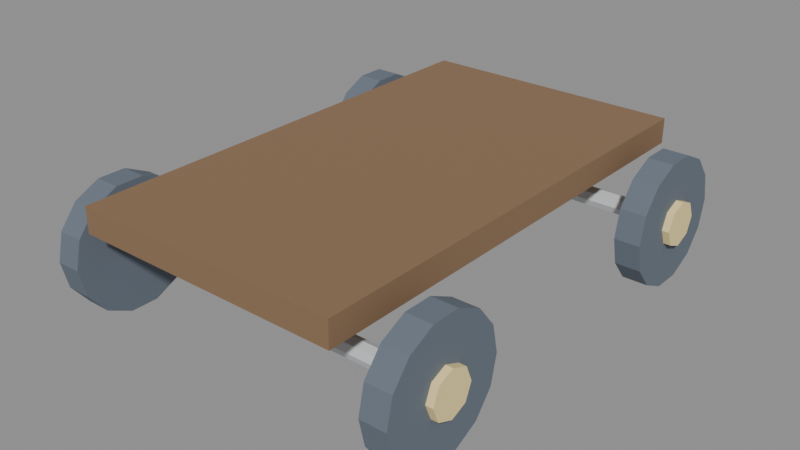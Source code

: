 # Source: cart_wheels.blend  (saved by Blender 5.2.45; exported with 4.5.12 LTS)
import bpy
from mathutils import Matrix  # noqa: F401  (used for matrix-valued properties, if any)

bpy.ops.wm.read_factory_settings(use_empty=True)
scene = bpy.context.scene
scene.name = 'Scene'

# ---- collections
col_cart_wheels = bpy.data.collections.new('cart_wheels'); scene.collection.children.link(col_cart_wheels)

# ---- materials (node trees are filled in below, after node groups)
mat_frame = bpy.data.materials.new('frame')
mat_frame.diffuse_color = (0.25, 0.15, 0.08, 1.0)
mat_steel = bpy.data.materials.new('steel')
mat_steel.diffuse_color = (0.62, 0.64, 0.66, 1.0)
mat_ink = bpy.data.materials.new('ink')
mat_ink.diffuse_color = (0.13, 0.16, 0.2, 1.0)
mat_gold = bpy.data.materials.new('gold')
mat_gold.diffuse_color = (0.91, 0.73, 0.34, 1.0)

# ---- material node trees
mat_frame.use_nodes = True; mat_frame.node_tree.nodes.clear()
_N = mat_frame.node_tree.nodes; _L = mat_frame.node_tree.links
n0 = _N.new('ShaderNodeBsdfPrincipled'); n0.name = 'Principled BSDF'; n0.location = (-200, 100)
n0.inputs[0].default_value = (0.25, 0.15, 0.08, 1.0)
n0.inputs[2].default_value = 0.9
n0.inputs[10].default_value = 0.005
n1 = _N.new('ShaderNodeOutputMaterial'); n1.name = 'Material Output'; n1.location = (200, 100)
_L.new(n0.outputs[0], n1.inputs[0])
n1.is_active_output = True
mat_steel.use_nodes = True; mat_steel.node_tree.nodes.clear()
_N = mat_steel.node_tree.nodes; _L = mat_steel.node_tree.links
n0 = _N.new('ShaderNodeBsdfPrincipled'); n0.name = 'Principled BSDF'; n0.location = (-200, 100)
n0.inputs[0].default_value = (0.62, 0.64, 0.66, 1.0)
n0.inputs[2].default_value = 0.9
n0.inputs[10].default_value = 0.005
n1 = _N.new('ShaderNodeOutputMaterial'); n1.name = 'Material Output'; n1.location = (200, 100)
_L.new(n0.outputs[0], n1.inputs[0])
n1.is_active_output = True
mat_ink.use_nodes = True; mat_ink.node_tree.nodes.clear()
_N = mat_ink.node_tree.nodes; _L = mat_ink.node_tree.links
n0 = _N.new('ShaderNodeBsdfPrincipled'); n0.name = 'Principled BSDF'; n0.location = (-200, 100)
n0.inputs[0].default_value = (0.13, 0.16, 0.2, 1.0)
n0.inputs[2].default_value = 0.9
n0.inputs[10].default_value = 0.005
n1 = _N.new('ShaderNodeOutputMaterial'); n1.name = 'Material Output'; n1.location = (200, 100)
_L.new(n0.outputs[0], n1.inputs[0])
n1.is_active_output = True
mat_gold.use_nodes = True; mat_gold.node_tree.nodes.clear()
_N = mat_gold.node_tree.nodes; _L = mat_gold.node_tree.links
n0 = _N.new('ShaderNodeBsdfPrincipled'); n0.name = 'Principled BSDF'; n0.location = (-200, 100)
n0.inputs[0].default_value = (0.91, 0.73, 0.34, 1.0)
n0.inputs[2].default_value = 0.9
n0.inputs[10].default_value = 0.005
n1 = _N.new('ShaderNodeOutputMaterial'); n1.name = 'Material Output'; n1.location = (200, 100)
_L.new(n0.outputs[0], n1.inputs[0])
n1.is_active_output = True

# ---- meshes
me_cube = bpy.data.meshes.new('Cube')
me_cube.from_pydata([(-0.21, -0.37, -0.02), (-0.21, -0.37, 0.02), (-0.21, 0.37, -0.02), (-0.21, 0.37, 0.02), (0.21, -0.37, -0.02), (0.21, -0.37, 0.02), (0.21, 0.37, -0.02), (0.21, 0.37, 0.02)], [], [(0, 1, 3, 2), (2, 3, 7, 6), (6, 7, 5, 4), (4, 5, 1, 0), (2, 6, 4, 0), (7, 3, 1, 5)])
_uv = me_cube.uv_layers.new(name='UVMap')
_uv.uv.foreach_set('vector', [0.375, 0.0, 0.625, 0.0, 0.625, 0.25, 0.375, 0.25, 0.375, 0.25, 0.625, 0.25, 0.625, 0.5, 0.375, 0.5, 0.375, 0.5, 0.625, 0.5, 0.625, 0.75, 0.375, 0.75, 0.375, 0.75, 0.625, 0.75, 0.625, 1.0, 0.375, 1.0, 0.125, 0.5, 0.375, 0.5, 0.375, 0.75, 0.125, 0.75, 0.625, 0.5, 0.875, 0.5, 0.875, 0.75, 0.625, 0.75])
me_cube.materials.append(mat_frame)
me_cube.update()
me_cylinder = bpy.data.meshes.new('Cylinder')
me_cylinder.from_pydata([(-0.29, 0.015, 1.268e-08), (0.29, 0.015, -1.268e-08), (-0.29, 0.01061, -0.01061), (0.29, 0.01061, -0.01061), (-0.29, 0.0, -0.015), (0.29, 0.0, -0.015), (-0.29, -0.01061, -0.01061), (0.29, -0.01061, -0.01061), (-0.29, -0.015, 1.268e-08), (0.29, -0.015, -1.268e-08), (-0.29, -0.01061, 0.01061), (0.29, -0.01061, 0.01061), (-0.29, 0.0, 0.015), (0.29, 0.0, 0.015), (-0.29, 0.01061, 0.01061), (0.29, 0.01061, 0.01061)], [], [(0, 1, 3, 2), (2, 3, 5, 4), (4, 5, 7, 6), (6, 7, 9, 8), (8, 9, 11, 10), (10, 11, 13, 12), (3, 1, 15, 13, 11, 9, 7, 5), (12, 13, 15, 14), (14, 15, 1, 0), (0, 2, 4, 6, 8, 10, 12, 14)])
_uv = me_cylinder.uv_layers.new(name='UVMap')
_uv.uv.foreach_set('vector', [1.0, 0.5, 1.0, 1.0, 0.875, 1.0, 0.875, 0.5, 0.875, 0.5, 0.875, 1.0, 0.75, 1.0, 0.75, 0.5, 0.75, 0.5, 0.75, 1.0, 0.625, 1.0, 0.625, 0.5, 0.625, 0.5, 0.625, 1.0, 0.5, 1.0, 0.5, 0.5, 0.5, 0.5, 0.5, 1.0, 0.375, 1.0, 0.375, 0.5, 0.375, 0.5, 0.375, 1.0, 0.25, 1.0, 0.25, 0.5, 0.4197, 0.4197, 0.25, 0.49, 0.08029, 0.4197, 0.01, 0.25, 0.08029, 0.08029, 0.25, 0.01, 0.4197, 0.08029, 0.49, 0.25, 0.25, 0.5, 0.25, 1.0, 0.125, 1.0, 0.125, 0.5, 0.125, 0.5, 0.125, 1.0, 0.0, 1.0, 0.0, 0.5, 0.75, 0.49, 0.9197, 0.4197, 0.99, 0.25, 0.9197, 0.08029, 0.75, 0.01, 0.5803, 0.08029, 0.51, 0.25, 0.5803, 0.4197])
me_cylinder.materials.append(mat_steel)
me_cylinder.update()
me_cylinder_001 = bpy.data.meshes.new('Cylinder.001')
me_cylinder_001.from_pydata([(-0.02, 0.1, 8.742e-10), (0.02, 0.1, -8.742e-10), (-0.02, 0.0901, -0.04339), (0.02, 0.0901, -0.04339), (-0.02, 0.06235, -0.07818), (0.02, 0.06235, -0.07818), (-0.02, 0.02225, -0.09749), (0.02, 0.02225, -0.09749), (-0.02, -0.02225, -0.09749), (0.02, -0.02225, -0.09749), (-0.02, -0.06235, -0.07818), (0.02, -0.06235, -0.07818), (-0.02, -0.0901, -0.04339), (0.02, -0.0901, -0.04339), (-0.02, -0.1, 8.742e-10), (0.02, -0.1, -8.742e-10), (-0.02, -0.0901, 0.04339), (0.02, -0.0901, 0.04339), (-0.02, -0.06235, 0.07818), (0.02, -0.06235, 0.07818), (-0.02, -0.02225, 0.09749), (0.02, -0.02225, 0.09749), (-0.02, 0.02225, 0.09749), (0.02, 0.02225, 0.09749), (-0.02, 0.06235, 0.07818), (0.02, 0.06235, 0.07818), (-0.02, 0.0901, 0.04339), (0.02, 0.0901, 0.04339)], [], [(0, 1, 3, 2), (2, 3, 5, 4), (4, 5, 7, 6), (6, 7, 9, 8), (8, 9, 11, 10), (10, 11, 13, 12), (12, 13, 15, 14), (14, 15, 17, 16), (16, 17, 19, 18), (18, 19, 21, 20), (20, 21, 23, 22), (22, 23, 25, 24), (3, 1, 27, 25, 23, 21, 19, 17, 15, 13, 11, 9, 7, 5), (24, 25, 27, 26), (26, 27, 1, 0), (0, 2, 4, 6, 8, 10, 12, 14, 16, 18, 20, 22, 24, 26)])
_uv = me_cylinder_001.uv_layers.new(name='UVMap')
_uv.uv.foreach_set('vector', [1.0, 0.5, 1.0, 1.0, 0.9286, 1.0, 0.9286, 0.5, 0.9286, 0.5, 0.9286, 1.0, 0.8571, 1.0, 0.8571, 0.5, 0.8571, 0.5, 0.8571, 1.0, 0.7857, 1.0, 0.7857, 0.5, 0.7857, 0.5, 0.7857, 1.0, 0.7143, 1.0, 0.7143, 0.5, 0.7143, 0.5, 0.7143, 1.0, 0.6429, 1.0, 0.6429, 0.5, 0.6429, 0.5, 0.6429, 1.0, 0.5714, 1.0, 0.5714, 0.5, 0.5714, 0.5, 0.5714, 1.0, 0.5, 1.0, 0.5, 0.5, 0.5, 0.5, 0.5, 1.0, 0.4286, 1.0, 0.4286, 0.5, 0.4286, 0.5, 0.4286, 1.0, 0.3571, 1.0, 0.3571, 0.5, 0.3571, 0.5, 0.3571, 1.0, 0.2857, 1.0, 0.2857, 0.5, 0.2857, 0.5, 0.2857, 1.0, 0.2143, 1.0, 0.2143, 0.5, 0.2143, 0.5, 0.2143, 1.0, 0.1429, 1.0, 0.1429, 0.5, 0.3541, 0.4662, 0.25, 0.49, 0.1459, 0.4662, 0.06236, 0.3996, 0.01602, 0.3034, 0.01602, 0.1966, 0.06236, 0.1004, 0.1459, 0.03377, 0.25, 0.01, 0.3541, 0.03377, 0.4376, 0.1004, 0.484, 0.1966, 0.484, 0.3034, 0.4376, 0.3996, 0.1429, 0.5, 0.1429, 1.0, 0.07143, 1.0, 0.07143, 0.5, 0.07143, 0.5, 0.07143, 1.0, -1.341e-07, 1.0, -1.341e-07, 0.5, 0.75, 0.49, 0.8541, 0.4662, 0.9376, 0.3996, 0.984, 0.3034, 0.984, 0.1966, 0.9376, 0.1004, 0.8541, 0.03377, 0.75, 0.01, 0.6459, 0.03377, 0.5624, 0.1004, 0.516, 0.1966, 0.516, 0.3034, 0.5624, 0.3996, 0.6459, 0.4662])
me_cylinder_001.materials.append(mat_ink)
me_cylinder_001.update()
me_cylinder_002 = bpy.data.meshes.new('Cylinder.002')
me_cylinder_002.from_pydata([(-0.006, 0.035, 2.623e-10), (0.006, 0.035, -2.623e-10), (-0.006, 0.02475, -0.02475), (0.006, 0.02475, -0.02475), (-0.006, 0.0, -0.035), (0.006, 0.0, -0.035), (-0.006, -0.02475, -0.02475), (0.006, -0.02475, -0.02475), (-0.006, -0.035, 2.623e-10), (0.006, -0.035, -2.623e-10), (-0.006, -0.02475, 0.02475), (0.006, -0.02475, 0.02475), (-0.006, 0.0, 0.035), (0.006, 0.0, 0.035), (-0.006, 0.02475, 0.02475), (0.006, 0.02475, 0.02475)], [], [(0, 1, 3, 2), (2, 3, 5, 4), (4, 5, 7, 6), (6, 7, 9, 8), (8, 9, 11, 10), (10, 11, 13, 12), (3, 1, 15, 13, 11, 9, 7, 5), (12, 13, 15, 14), (14, 15, 1, 0), (0, 2, 4, 6, 8, 10, 12, 14)])
_uv = me_cylinder_002.uv_layers.new(name='UVMap')
_uv.uv.foreach_set('vector', [1.0, 0.5, 1.0, 1.0, 0.875, 1.0, 0.875, 0.5, 0.875, 0.5, 0.875, 1.0, 0.75, 1.0, 0.75, 0.5, 0.75, 0.5, 0.75, 1.0, 0.625, 1.0, 0.625, 0.5, 0.625, 0.5, 0.625, 1.0, 0.5, 1.0, 0.5, 0.5, 0.5, 0.5, 0.5, 1.0, 0.375, 1.0, 0.375, 0.5, 0.375, 0.5, 0.375, 1.0, 0.25, 1.0, 0.25, 0.5, 0.4197, 0.4197, 0.25, 0.49, 0.08029, 0.4197, 0.01, 0.25, 0.08029, 0.08029, 0.25, 0.01, 0.4197, 0.08029, 0.49, 0.25, 0.25, 0.5, 0.25, 1.0, 0.125, 1.0, 0.125, 0.5, 0.125, 0.5, 0.125, 1.0, 0.0, 1.0, 0.0, 0.5, 0.75, 0.49, 0.9197, 0.4197, 0.99, 0.25, 0.9197, 0.08029, 0.75, 0.01, 0.5803, 0.08029, 0.51, 0.25, 0.5803, 0.4197])
me_cylinder_002.materials.append(mat_gold)
me_cylinder_002.update()
me_cylinder_003 = bpy.data.meshes.new('Cylinder.003')
me_cylinder_003.from_pydata([(-0.02, 0.1, 8.742e-10), (0.02, 0.1, -8.742e-10), (-0.02, 0.0901, -0.04339), (0.02, 0.0901, -0.04339), (-0.02, 0.06235, -0.07818), (0.02, 0.06235, -0.07818), (-0.02, 0.02225, -0.09749), (0.02, 0.02225, -0.09749), (-0.02, -0.02225, -0.09749), (0.02, -0.02225, -0.09749), (-0.02, -0.06235, -0.07818), (0.02, -0.06235, -0.07818), (-0.02, -0.0901, -0.04339), (0.02, -0.0901, -0.04339), (-0.02, -0.1, 8.742e-10), (0.02, -0.1, -8.742e-10), (-0.02, -0.0901, 0.04339), (0.02, -0.0901, 0.04339), (-0.02, -0.06235, 0.07818), (0.02, -0.06235, 0.07818), (-0.02, -0.02225, 0.09749), (0.02, -0.02225, 0.09749), (-0.02, 0.02225, 0.09749), (0.02, 0.02225, 0.09749), (-0.02, 0.06235, 0.07818), (0.02, 0.06235, 0.07818), (-0.02, 0.0901, 0.04339), (0.02, 0.0901, 0.04339)], [], [(0, 1, 3, 2), (2, 3, 5, 4), (4, 5, 7, 6), (6, 7, 9, 8), (8, 9, 11, 10), (10, 11, 13, 12), (12, 13, 15, 14), (14, 15, 17, 16), (16, 17, 19, 18), (18, 19, 21, 20), (20, 21, 23, 22), (22, 23, 25, 24), (3, 1, 27, 25, 23, 21, 19, 17, 15, 13, 11, 9, 7, 5), (24, 25, 27, 26), (26, 27, 1, 0), (0, 2, 4, 6, 8, 10, 12, 14, 16, 18, 20, 22, 24, 26)])
_uv = me_cylinder_003.uv_layers.new(name='UVMap')
_uv.uv.foreach_set('vector', [1.0, 0.5, 1.0, 1.0, 0.9286, 1.0, 0.9286, 0.5, 0.9286, 0.5, 0.9286, 1.0, 0.8571, 1.0, 0.8571, 0.5, 0.8571, 0.5, 0.8571, 1.0, 0.7857, 1.0, 0.7857, 0.5, 0.7857, 0.5, 0.7857, 1.0, 0.7143, 1.0, 0.7143, 0.5, 0.7143, 0.5, 0.7143, 1.0, 0.6429, 1.0, 0.6429, 0.5, 0.6429, 0.5, 0.6429, 1.0, 0.5714, 1.0, 0.5714, 0.5, 0.5714, 0.5, 0.5714, 1.0, 0.5, 1.0, 0.5, 0.5, 0.5, 0.5, 0.5, 1.0, 0.4286, 1.0, 0.4286, 0.5, 0.4286, 0.5, 0.4286, 1.0, 0.3571, 1.0, 0.3571, 0.5, 0.3571, 0.5, 0.3571, 1.0, 0.2857, 1.0, 0.2857, 0.5, 0.2857, 0.5, 0.2857, 1.0, 0.2143, 1.0, 0.2143, 0.5, 0.2143, 0.5, 0.2143, 1.0, 0.1429, 1.0, 0.1429, 0.5, 0.3541, 0.4662, 0.25, 0.49, 0.1459, 0.4662, 0.06236, 0.3996, 0.01602, 0.3034, 0.01602, 0.1966, 0.06236, 0.1004, 0.1459, 0.03377, 0.25, 0.01, 0.3541, 0.03377, 0.4376, 0.1004, 0.484, 0.1966, 0.484, 0.3034, 0.4376, 0.3996, 0.1429, 0.5, 0.1429, 1.0, 0.07143, 1.0, 0.07143, 0.5, 0.07143, 0.5, 0.07143, 1.0, -1.341e-07, 1.0, -1.341e-07, 0.5, 0.75, 0.49, 0.8541, 0.4662, 0.9376, 0.3996, 0.984, 0.3034, 0.984, 0.1966, 0.9376, 0.1004, 0.8541, 0.03377, 0.75, 0.01, 0.6459, 0.03377, 0.5624, 0.1004, 0.516, 0.1966, 0.516, 0.3034, 0.5624, 0.3996, 0.6459, 0.4662])
me_cylinder_003.materials.append(mat_ink)
me_cylinder_003.update()
me_cylinder_004 = bpy.data.meshes.new('Cylinder.004')
me_cylinder_004.from_pydata([(-0.006, 0.035, 2.623e-10), (0.006, 0.035, -2.623e-10), (-0.006, 0.02475, -0.02475), (0.006, 0.02475, -0.02475), (-0.006, 0.0, -0.035), (0.006, 0.0, -0.035), (-0.006, -0.02475, -0.02475), (0.006, -0.02475, -0.02475), (-0.006, -0.035, 2.623e-10), (0.006, -0.035, -2.623e-10), (-0.006, -0.02475, 0.02475), (0.006, -0.02475, 0.02475), (-0.006, 0.0, 0.035), (0.006, 0.0, 0.035), (-0.006, 0.02475, 0.02475), (0.006, 0.02475, 0.02475)], [], [(0, 1, 3, 2), (2, 3, 5, 4), (4, 5, 7, 6), (6, 7, 9, 8), (8, 9, 11, 10), (10, 11, 13, 12), (3, 1, 15, 13, 11, 9, 7, 5), (12, 13, 15, 14), (14, 15, 1, 0), (0, 2, 4, 6, 8, 10, 12, 14)])
_uv = me_cylinder_004.uv_layers.new(name='UVMap')
_uv.uv.foreach_set('vector', [1.0, 0.5, 1.0, 1.0, 0.875, 1.0, 0.875, 0.5, 0.875, 0.5, 0.875, 1.0, 0.75, 1.0, 0.75, 0.5, 0.75, 0.5, 0.75, 1.0, 0.625, 1.0, 0.625, 0.5, 0.625, 0.5, 0.625, 1.0, 0.5, 1.0, 0.5, 0.5, 0.5, 0.5, 0.5, 1.0, 0.375, 1.0, 0.375, 0.5, 0.375, 0.5, 0.375, 1.0, 0.25, 1.0, 0.25, 0.5, 0.4197, 0.4197, 0.25, 0.49, 0.08029, 0.4197, 0.01, 0.25, 0.08029, 0.08029, 0.25, 0.01, 0.4197, 0.08029, 0.49, 0.25, 0.25, 0.5, 0.25, 1.0, 0.125, 1.0, 0.125, 0.5, 0.125, 0.5, 0.125, 1.0, 0.0, 1.0, 0.0, 0.5, 0.75, 0.49, 0.9197, 0.4197, 0.99, 0.25, 0.9197, 0.08029, 0.75, 0.01, 0.5803, 0.08029, 0.51, 0.25, 0.5803, 0.4197])
me_cylinder_004.materials.append(mat_gold)
me_cylinder_004.update()
me_cylinder_005 = bpy.data.meshes.new('Cylinder.005')
me_cylinder_005.from_pydata([(-0.29, 0.015, 1.268e-08), (0.29, 0.015, -1.268e-08), (-0.29, 0.01061, -0.01061), (0.29, 0.01061, -0.01061), (-0.29, 0.0, -0.015), (0.29, 0.0, -0.015), (-0.29, -0.01061, -0.01061), (0.29, -0.01061, -0.01061), (-0.29, -0.015, 1.268e-08), (0.29, -0.015, -1.268e-08), (-0.29, -0.01061, 0.01061), (0.29, -0.01061, 0.01061), (-0.29, 0.0, 0.015), (0.29, 0.0, 0.015), (-0.29, 0.01061, 0.01061), (0.29, 0.01061, 0.01061)], [], [(0, 1, 3, 2), (2, 3, 5, 4), (4, 5, 7, 6), (6, 7, 9, 8), (8, 9, 11, 10), (10, 11, 13, 12), (3, 1, 15, 13, 11, 9, 7, 5), (12, 13, 15, 14), (14, 15, 1, 0), (0, 2, 4, 6, 8, 10, 12, 14)])
_uv = me_cylinder_005.uv_layers.new(name='UVMap')
_uv.uv.foreach_set('vector', [1.0, 0.5, 1.0, 1.0, 0.875, 1.0, 0.875, 0.5, 0.875, 0.5, 0.875, 1.0, 0.75, 1.0, 0.75, 0.5, 0.75, 0.5, 0.75, 1.0, 0.625, 1.0, 0.625, 0.5, 0.625, 0.5, 0.625, 1.0, 0.5, 1.0, 0.5, 0.5, 0.5, 0.5, 0.5, 1.0, 0.375, 1.0, 0.375, 0.5, 0.375, 0.5, 0.375, 1.0, 0.25, 1.0, 0.25, 0.5, 0.4197, 0.4197, 0.25, 0.49, 0.08029, 0.4197, 0.01, 0.25, 0.08029, 0.08029, 0.25, 0.01, 0.4197, 0.08029, 0.49, 0.25, 0.25, 0.5, 0.25, 1.0, 0.125, 1.0, 0.125, 0.5, 0.125, 0.5, 0.125, 1.0, 0.0, 1.0, 0.0, 0.5, 0.75, 0.49, 0.9197, 0.4197, 0.99, 0.25, 0.9197, 0.08029, 0.75, 0.01, 0.5803, 0.08029, 0.51, 0.25, 0.5803, 0.4197])
me_cylinder_005.materials.append(mat_steel)
me_cylinder_005.update()
me_cylinder_006 = bpy.data.meshes.new('Cylinder.006')
me_cylinder_006.from_pydata([(-0.02, 0.1, 8.742e-10), (0.02, 0.1, -8.742e-10), (-0.02, 0.0901, -0.04339), (0.02, 0.0901, -0.04339), (-0.02, 0.06235, -0.07818), (0.02, 0.06235, -0.07818), (-0.02, 0.02225, -0.09749), (0.02, 0.02225, -0.09749), (-0.02, -0.02225, -0.09749), (0.02, -0.02225, -0.09749), (-0.02, -0.06235, -0.07818), (0.02, -0.06235, -0.07818), (-0.02, -0.0901, -0.04339), (0.02, -0.0901, -0.04339), (-0.02, -0.1, 8.742e-10), (0.02, -0.1, -8.742e-10), (-0.02, -0.0901, 0.04339), (0.02, -0.0901, 0.04339), (-0.02, -0.06235, 0.07818), (0.02, -0.06235, 0.07818), (-0.02, -0.02225, 0.09749), (0.02, -0.02225, 0.09749), (-0.02, 0.02225, 0.09749), (0.02, 0.02225, 0.09749), (-0.02, 0.06235, 0.07818), (0.02, 0.06235, 0.07818), (-0.02, 0.0901, 0.04339), (0.02, 0.0901, 0.04339)], [], [(0, 1, 3, 2), (2, 3, 5, 4), (4, 5, 7, 6), (6, 7, 9, 8), (8, 9, 11, 10), (10, 11, 13, 12), (12, 13, 15, 14), (14, 15, 17, 16), (16, 17, 19, 18), (18, 19, 21, 20), (20, 21, 23, 22), (22, 23, 25, 24), (3, 1, 27, 25, 23, 21, 19, 17, 15, 13, 11, 9, 7, 5), (24, 25, 27, 26), (26, 27, 1, 0), (0, 2, 4, 6, 8, 10, 12, 14, 16, 18, 20, 22, 24, 26)])
_uv = me_cylinder_006.uv_layers.new(name='UVMap')
_uv.uv.foreach_set('vector', [1.0, 0.5, 1.0, 1.0, 0.9286, 1.0, 0.9286, 0.5, 0.9286, 0.5, 0.9286, 1.0, 0.8571, 1.0, 0.8571, 0.5, 0.8571, 0.5, 0.8571, 1.0, 0.7857, 1.0, 0.7857, 0.5, 0.7857, 0.5, 0.7857, 1.0, 0.7143, 1.0, 0.7143, 0.5, 0.7143, 0.5, 0.7143, 1.0, 0.6429, 1.0, 0.6429, 0.5, 0.6429, 0.5, 0.6429, 1.0, 0.5714, 1.0, 0.5714, 0.5, 0.5714, 0.5, 0.5714, 1.0, 0.5, 1.0, 0.5, 0.5, 0.5, 0.5, 0.5, 1.0, 0.4286, 1.0, 0.4286, 0.5, 0.4286, 0.5, 0.4286, 1.0, 0.3571, 1.0, 0.3571, 0.5, 0.3571, 0.5, 0.3571, 1.0, 0.2857, 1.0, 0.2857, 0.5, 0.2857, 0.5, 0.2857, 1.0, 0.2143, 1.0, 0.2143, 0.5, 0.2143, 0.5, 0.2143, 1.0, 0.1429, 1.0, 0.1429, 0.5, 0.3541, 0.4662, 0.25, 0.49, 0.1459, 0.4662, 0.06236, 0.3996, 0.01602, 0.3034, 0.01602, 0.1966, 0.06236, 0.1004, 0.1459, 0.03377, 0.25, 0.01, 0.3541, 0.03377, 0.4376, 0.1004, 0.484, 0.1966, 0.484, 0.3034, 0.4376, 0.3996, 0.1429, 0.5, 0.1429, 1.0, 0.07143, 1.0, 0.07143, 0.5, 0.07143, 0.5, 0.07143, 1.0, -1.341e-07, 1.0, -1.341e-07, 0.5, 0.75, 0.49, 0.8541, 0.4662, 0.9376, 0.3996, 0.984, 0.3034, 0.984, 0.1966, 0.9376, 0.1004, 0.8541, 0.03377, 0.75, 0.01, 0.6459, 0.03377, 0.5624, 0.1004, 0.516, 0.1966, 0.516, 0.3034, 0.5624, 0.3996, 0.6459, 0.4662])
me_cylinder_006.materials.append(mat_ink)
me_cylinder_006.update()
me_cylinder_007 = bpy.data.meshes.new('Cylinder.007')
me_cylinder_007.from_pydata([(-0.006, 0.035, 2.623e-10), (0.006, 0.035, -2.623e-10), (-0.006, 0.02475, -0.02475), (0.006, 0.02475, -0.02475), (-0.006, 0.0, -0.035), (0.006, 0.0, -0.035), (-0.006, -0.02475, -0.02475), (0.006, -0.02475, -0.02475), (-0.006, -0.035, 2.623e-10), (0.006, -0.035, -2.623e-10), (-0.006, -0.02475, 0.02475), (0.006, -0.02475, 0.02475), (-0.006, 0.0, 0.035), (0.006, 0.0, 0.035), (-0.006, 0.02475, 0.02475), (0.006, 0.02475, 0.02475)], [], [(0, 1, 3, 2), (2, 3, 5, 4), (4, 5, 7, 6), (6, 7, 9, 8), (8, 9, 11, 10), (10, 11, 13, 12), (3, 1, 15, 13, 11, 9, 7, 5), (12, 13, 15, 14), (14, 15, 1, 0), (0, 2, 4, 6, 8, 10, 12, 14)])
_uv = me_cylinder_007.uv_layers.new(name='UVMap')
_uv.uv.foreach_set('vector', [1.0, 0.5, 1.0, 1.0, 0.875, 1.0, 0.875, 0.5, 0.875, 0.5, 0.875, 1.0, 0.75, 1.0, 0.75, 0.5, 0.75, 0.5, 0.75, 1.0, 0.625, 1.0, 0.625, 0.5, 0.625, 0.5, 0.625, 1.0, 0.5, 1.0, 0.5, 0.5, 0.5, 0.5, 0.5, 1.0, 0.375, 1.0, 0.375, 0.5, 0.375, 0.5, 0.375, 1.0, 0.25, 1.0, 0.25, 0.5, 0.4197, 0.4197, 0.25, 0.49, 0.08029, 0.4197, 0.01, 0.25, 0.08029, 0.08029, 0.25, 0.01, 0.4197, 0.08029, 0.49, 0.25, 0.25, 0.5, 0.25, 1.0, 0.125, 1.0, 0.125, 0.5, 0.125, 0.5, 0.125, 1.0, 0.0, 1.0, 0.0, 0.5, 0.75, 0.49, 0.9197, 0.4197, 0.99, 0.25, 0.9197, 0.08029, 0.75, 0.01, 0.5803, 0.08029, 0.51, 0.25, 0.5803, 0.4197])
me_cylinder_007.materials.append(mat_gold)
me_cylinder_007.update()
me_cylinder_008 = bpy.data.meshes.new('Cylinder.008')
me_cylinder_008.from_pydata([(-0.02, 0.1, 8.742e-10), (0.02, 0.1, -8.742e-10), (-0.02, 0.0901, -0.04339), (0.02, 0.0901, -0.04339), (-0.02, 0.06235, -0.07818), (0.02, 0.06235, -0.07818), (-0.02, 0.02225, -0.09749), (0.02, 0.02225, -0.09749), (-0.02, -0.02225, -0.09749), (0.02, -0.02225, -0.09749), (-0.02, -0.06235, -0.07818), (0.02, -0.06235, -0.07818), (-0.02, -0.0901, -0.04339), (0.02, -0.0901, -0.04339), (-0.02, -0.1, 8.742e-10), (0.02, -0.1, -8.742e-10), (-0.02, -0.0901, 0.04339), (0.02, -0.0901, 0.04339), (-0.02, -0.06235, 0.07818), (0.02, -0.06235, 0.07818), (-0.02, -0.02225, 0.09749), (0.02, -0.02225, 0.09749), (-0.02, 0.02225, 0.09749), (0.02, 0.02225, 0.09749), (-0.02, 0.06235, 0.07818), (0.02, 0.06235, 0.07818), (-0.02, 0.0901, 0.04339), (0.02, 0.0901, 0.04339)], [], [(0, 1, 3, 2), (2, 3, 5, 4), (4, 5, 7, 6), (6, 7, 9, 8), (8, 9, 11, 10), (10, 11, 13, 12), (12, 13, 15, 14), (14, 15, 17, 16), (16, 17, 19, 18), (18, 19, 21, 20), (20, 21, 23, 22), (22, 23, 25, 24), (3, 1, 27, 25, 23, 21, 19, 17, 15, 13, 11, 9, 7, 5), (24, 25, 27, 26), (26, 27, 1, 0), (0, 2, 4, 6, 8, 10, 12, 14, 16, 18, 20, 22, 24, 26)])
_uv = me_cylinder_008.uv_layers.new(name='UVMap')
_uv.uv.foreach_set('vector', [1.0, 0.5, 1.0, 1.0, 0.9286, 1.0, 0.9286, 0.5, 0.9286, 0.5, 0.9286, 1.0, 0.8571, 1.0, 0.8571, 0.5, 0.8571, 0.5, 0.8571, 1.0, 0.7857, 1.0, 0.7857, 0.5, 0.7857, 0.5, 0.7857, 1.0, 0.7143, 1.0, 0.7143, 0.5, 0.7143, 0.5, 0.7143, 1.0, 0.6429, 1.0, 0.6429, 0.5, 0.6429, 0.5, 0.6429, 1.0, 0.5714, 1.0, 0.5714, 0.5, 0.5714, 0.5, 0.5714, 1.0, 0.5, 1.0, 0.5, 0.5, 0.5, 0.5, 0.5, 1.0, 0.4286, 1.0, 0.4286, 0.5, 0.4286, 0.5, 0.4286, 1.0, 0.3571, 1.0, 0.3571, 0.5, 0.3571, 0.5, 0.3571, 1.0, 0.2857, 1.0, 0.2857, 0.5, 0.2857, 0.5, 0.2857, 1.0, 0.2143, 1.0, 0.2143, 0.5, 0.2143, 0.5, 0.2143, 1.0, 0.1429, 1.0, 0.1429, 0.5, 0.3541, 0.4662, 0.25, 0.49, 0.1459, 0.4662, 0.06236, 0.3996, 0.01602, 0.3034, 0.01602, 0.1966, 0.06236, 0.1004, 0.1459, 0.03377, 0.25, 0.01, 0.3541, 0.03377, 0.4376, 0.1004, 0.484, 0.1966, 0.484, 0.3034, 0.4376, 0.3996, 0.1429, 0.5, 0.1429, 1.0, 0.07143, 1.0, 0.07143, 0.5, 0.07143, 0.5, 0.07143, 1.0, -1.341e-07, 1.0, -1.341e-07, 0.5, 0.75, 0.49, 0.8541, 0.4662, 0.9376, 0.3996, 0.984, 0.3034, 0.984, 0.1966, 0.9376, 0.1004, 0.8541, 0.03377, 0.75, 0.01, 0.6459, 0.03377, 0.5624, 0.1004, 0.516, 0.1966, 0.516, 0.3034, 0.5624, 0.3996, 0.6459, 0.4662])
me_cylinder_008.materials.append(mat_ink)
me_cylinder_008.update()
me_cylinder_009 = bpy.data.meshes.new('Cylinder.009')
me_cylinder_009.from_pydata([(-0.006, 0.035, 2.623e-10), (0.006, 0.035, -2.623e-10), (-0.006, 0.02475, -0.02475), (0.006, 0.02475, -0.02475), (-0.006, 0.0, -0.035), (0.006, 0.0, -0.035), (-0.006, -0.02475, -0.02475), (0.006, -0.02475, -0.02475), (-0.006, -0.035, 2.623e-10), (0.006, -0.035, -2.623e-10), (-0.006, -0.02475, 0.02475), (0.006, -0.02475, 0.02475), (-0.006, 0.0, 0.035), (0.006, 0.0, 0.035), (-0.006, 0.02475, 0.02475), (0.006, 0.02475, 0.02475)], [], [(0, 1, 3, 2), (2, 3, 5, 4), (4, 5, 7, 6), (6, 7, 9, 8), (8, 9, 11, 10), (10, 11, 13, 12), (3, 1, 15, 13, 11, 9, 7, 5), (12, 13, 15, 14), (14, 15, 1, 0), (0, 2, 4, 6, 8, 10, 12, 14)])
_uv = me_cylinder_009.uv_layers.new(name='UVMap')
_uv.uv.foreach_set('vector', [1.0, 0.5, 1.0, 1.0, 0.875, 1.0, 0.875, 0.5, 0.875, 0.5, 0.875, 1.0, 0.75, 1.0, 0.75, 0.5, 0.75, 0.5, 0.75, 1.0, 0.625, 1.0, 0.625, 0.5, 0.625, 0.5, 0.625, 1.0, 0.5, 1.0, 0.5, 0.5, 0.5, 0.5, 0.5, 1.0, 0.375, 1.0, 0.375, 0.5, 0.375, 0.5, 0.375, 1.0, 0.25, 1.0, 0.25, 0.5, 0.4197, 0.4197, 0.25, 0.49, 0.08029, 0.4197, 0.01, 0.25, 0.08029, 0.08029, 0.25, 0.01, 0.4197, 0.08029, 0.49, 0.25, 0.25, 0.5, 0.25, 1.0, 0.125, 1.0, 0.125, 0.5, 0.125, 0.5, 0.125, 1.0, 0.0, 1.0, 0.0, 0.5, 0.75, 0.49, 0.9197, 0.4197, 0.99, 0.25, 0.9197, 0.08029, 0.75, 0.01, 0.5803, 0.08029, 0.51, 0.25, 0.5803, 0.4197])
me_cylinder_009.materials.append(mat_gold)
me_cylinder_009.update()

# ---- objects
ob_chassis = bpy.data.objects.new('Chassis', me_cube)
ob_axle__0_27 = bpy.data.objects.new('Axle.-0.27', me_cylinder)
ob_wheel__0_27__1 = bpy.data.objects.new('Wheel.-0.27.-1', me_cylinder_001)
ob_hub__0_27__1 = bpy.data.objects.new('Hub.-0.27.-1', me_cylinder_002)
ob_wheel__0_27_1 = bpy.data.objects.new('Wheel.-0.27.1', me_cylinder_003)
ob_hub__0_27_1 = bpy.data.objects.new('Hub.-0.27.1', me_cylinder_004)
ob_axle_0_27 = bpy.data.objects.new('Axle.0.27', me_cylinder_005)
ob_wheel_0_27__1 = bpy.data.objects.new('Wheel.0.27.-1', me_cylinder_006)
ob_hub_0_27__1 = bpy.data.objects.new('Hub.0.27.-1', me_cylinder_007)
ob_wheel_0_27_1 = bpy.data.objects.new('Wheel.0.27.1', me_cylinder_008)
ob_hub_0_27_1 = bpy.data.objects.new('Hub.0.27.1', me_cylinder_009)

# ---- transforms, parenting, visibility, modifiers, constraints
ob_chassis.location = (0.0, 0.0, 0.19)
ob_axle__0_27.location = (0.0, -0.27, 0.1)
ob_wheel__0_27__1.location = (-0.27, -0.27, 0.1)
ob_hub__0_27__1.location = (-0.295, -0.27, 0.1)
ob_wheel__0_27_1.location = (0.27, -0.27, 0.1)
ob_hub__0_27_1.location = (0.295, -0.27, 0.1)
ob_axle_0_27.location = (0.0, 0.27, 0.1)
ob_wheel_0_27__1.location = (-0.27, 0.27, 0.1)
ob_hub_0_27__1.location = (-0.295, 0.27, 0.1)
ob_wheel_0_27_1.location = (0.27, 0.27, 0.1)
ob_hub_0_27_1.location = (0.295, 0.27, 0.1)

# ---- collection membership
col_cart_wheels.objects.link(ob_chassis)
col_cart_wheels.objects.link(ob_axle__0_27)
col_cart_wheels.objects.link(ob_wheel__0_27__1)
col_cart_wheels.objects.link(ob_hub__0_27__1)
col_cart_wheels.objects.link(ob_wheel__0_27_1)
col_cart_wheels.objects.link(ob_hub__0_27_1)
col_cart_wheels.objects.link(ob_axle_0_27)
col_cart_wheels.objects.link(ob_wheel_0_27__1)
col_cart_wheels.objects.link(ob_hub_0_27__1)
col_cart_wheels.objects.link(ob_wheel_0_27_1)
col_cart_wheels.objects.link(ob_hub_0_27_1)

# ---- scene / render settings (as saved in the file)
scene.frame_start = 1; scene.frame_end = 250; scene.frame_set(1)
scene.render.engine = 'BLENDER_EEVEE_NEXT'
scene.render.bake_bias = 0.0
scene.render.bake_samples = 0
scene.render.compositor_device = 'GPU'
scene.eevee.use_volume_custom_range = False
scene.eevee.fast_gi_thickness_near = 0.1
scene.eevee.fast_gi_thickness_far = 0.0
scene.eevee.ray_tracing_options.screen_trace_thickness = 0.1
bpy.context.view_layer.update()

# ---- added for rendering (the .blend has no active camera and no usable light): camera, sun + grey world if the file has none
cam_auto = bpy.data.cameras.new('AutoCamera')
cam_auto.lens = 50.0
cam_auto.sensor_width = 36.0
cam_auto.clip_end = 1000.0
ob_auto_camera = bpy.data.objects.new('AutoCamera', cam_auto)
scene.collection.objects.link(ob_auto_camera)
ob_auto_camera.location = (0.903247, -1.0839, 0.828851)
ob_auto_camera.rotation_euler = (1.09748, -7.21219e-08, 0.694738)
scene.camera = ob_auto_camera
light_auto_sun = bpy.data.lights.new('AutoSun', 'SUN')
light_auto_sun.energy = 3.0
light_auto_sun.angle = 0.0523599
ob_auto_sun = bpy.data.objects.new('AutoSun', light_auto_sun)
scene.collection.objects.link(ob_auto_sun)
ob_auto_sun.rotation_euler = (0.872665, 0.174533, 0.523599)
if scene.world is None:
    world_auto = bpy.data.worlds.new('AutoWorld')
    world_auto.color = (0.3, 0.3, 0.3)
    scene.world = world_auto
bpy.context.view_layer.update()
